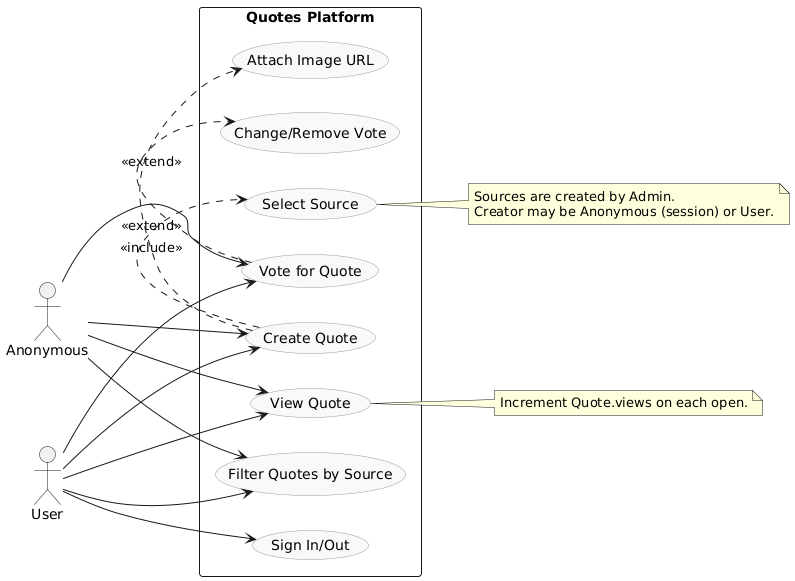

The diagram above was rendered by PlantUML. Its source (embedded in the PNG):
@startuml
left to right direction
skinparam shadowing false
skinparam usecase {
  BorderColor #999
  BackgroundColor #f9f9f9
}

actor "Anonymous" as A
actor "User" as U

rectangle "Quotes Platform" {
  usecase "Create Quote" as UC_Create
  usecase "Select Source" as UC_SelectSource
  usecase "Attach Image URL" as UC_AttachImg

  usecase "Vote for Quote" as UC_Vote
  usecase "Change/Remove Vote" as UC_Revote

  usecase "View Quote" as UC_View
  usecase "Filter Quotes by Source" as UC_Filter
  usecase "Sign In/Out" as UC_Auth
}

A --> UC_View
A --> UC_Filter
A --> UC_Vote
A --> UC_Create

U --> UC_Auth
U --> UC_View
U --> UC_Filter
U --> UC_Vote
U --> UC_Create

' Required step to create a quote
UC_Create .> UC_SelectSource : <<include>>
' Optional image attachment
UC_Create .> UC_AttachImg : <<extend>>
' Re-vote flows as an extension
UC_Vote .> UC_Revote : <<extend>>

note right of UC_SelectSource
  Sources are created by Admin.
  Creator may be Anonymous (session) or User.
end note

note right of UC_View
  Increment Quote.views on each open.
end note
@enduml